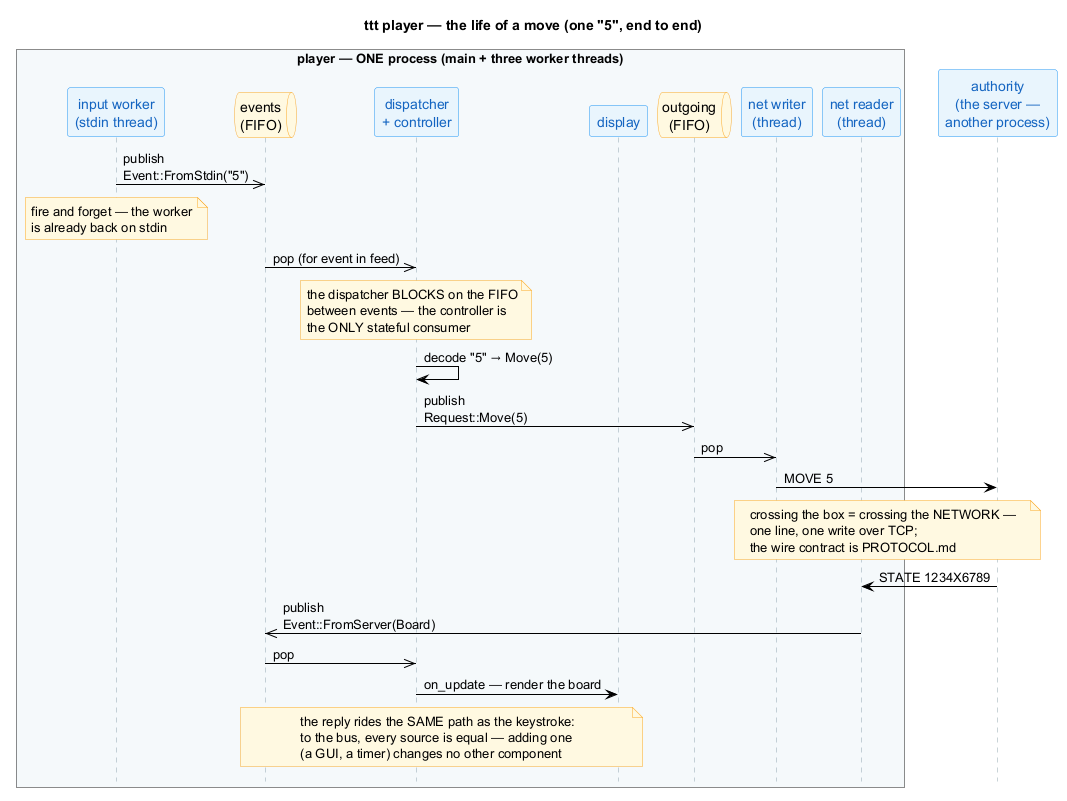

The diagram above was rendered by PlantUML. Its source (embedded in the PNG):
@startuml
hide footbox
skinparam shadowing false
skinparam sequence {
  ArrowColor black
  LifeLineBorderColor #90A4AE
  ParticipantBackgroundColor #E8F4FD
  ParticipantBorderColor #2196F3
  ParticipantFontColor #1565C0
}
skinparam queueBackgroundColor #FFF8E1
skinparam queueBorderColor #F9A825
skinparam noteBackgroundColor #FFF8E1
skinparam noteBorderColor #F9A825

title ttt player — the life of a move (one "5", end to end)

box "player — ONE process (main + three worker threads)" #F4F8FB
participant "input worker\n(stdin thread)" as inp
queue "events\n(FIFO)" as ev
participant "dispatcher\n+ controller" as ctl
participant "display" as disp
queue "outgoing\n(FIFO)" as outq
participant "net writer\n(thread)" as nw
participant "net reader\n(thread)" as nr
end box

participant "authority\n(the server —\nanother process)" as srv

inp ->> ev : publish\nEvent::FromStdin("5")
note over inp : fire and forget — the worker\nis already back on stdin

ev ->> ctl : pop (for event in feed)
note over ctl : the dispatcher BLOCKS on the FIFO\nbetween events — the controller is\nthe ONLY stateful consumer

ctl -> ctl : decode "5" → Move(5)
ctl ->> outq : publish\nRequest::Move(5)

outq ->> nw : pop
nw -> srv : MOVE 5
note over nw, srv : crossing the box = crossing the NETWORK —\none line, one write over TCP;\nthe wire contract is PROTOCOL.md

srv -> nr : STATE 1234X6789
nr ->> ev : publish\nEvent::FromServer(Board)

ev ->> ctl : pop
ctl -> disp : on_update — render the board

note over ev, disp
  the reply rides the SAME path as the keystroke:
  to the bus, every source is equal — adding one
  (a GUI, a timer) changes no other component
end note
@enduml